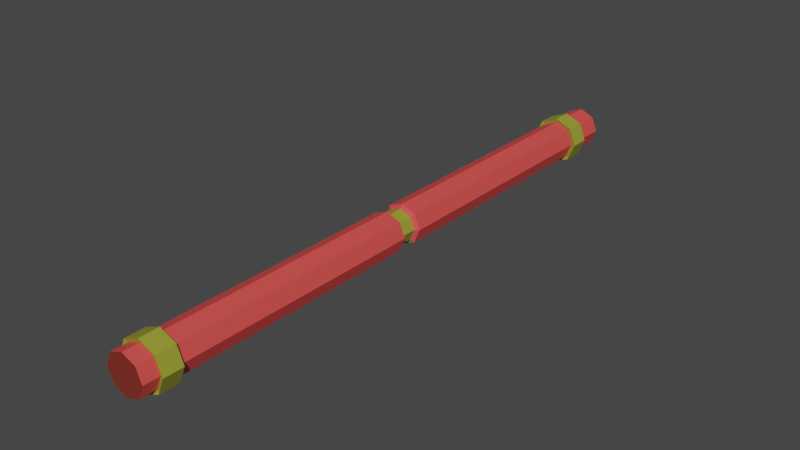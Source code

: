 # Source: pendSup.blend  (saved by Blender 2.80.75; exported with 4.5.12 LTS)
import bpy
from mathutils import Matrix  # noqa: F401  (used for matrix-valued properties, if any)

bpy.ops.wm.read_factory_settings(use_empty=True)
scene = bpy.context.scene
scene.name = 'Scene'

# ---- collections
col_collection = bpy.data.collections.new('Collection'); scene.collection.children.link(col_collection)

# ---- materials (node trees are filled in below, after node groups)
mat_base = bpy.data.materials.new('base')
mat_base.use_transparent_shadow = False
mat_gold = bpy.data.materials.new('gold')
mat_gold.use_transparent_shadow = False
mat_carm = bpy.data.materials.new('carm')
mat_carm.use_transparent_shadow = False
mat_iron = bpy.data.materials.new('iron')
mat_iron.use_transparent_shadow = False

# ---- material node trees
mat_base.use_nodes = True; mat_base.node_tree.nodes.clear()
_N = mat_base.node_tree.nodes; _L = mat_base.node_tree.links
n0 = _N.new('ShaderNodeOutputMaterial'); n0.name = 'Material Output'; n0.location = (300, 300)
n1 = _N.new('ShaderNodeBsdfPrincipled'); n1.name = 'Principled BSDF'; n1.location = (10, 300)
n1.distribution = 'GGX'
n1.subsurface_method = 'BURLEY'
n1.inputs[0].default_value = (0.7991, 0.07421, 0.06848, 1.0)
n1.inputs[3].default_value = 1.45
n1.inputs[27].default_value = (0.0, 0.0, 0.0, 1.0)
n1.inputs[28].default_value = 1.0
_L.new(n1.outputs[0], n0.inputs[0])
n0.is_active_output = True
mat_gold.use_nodes = True; mat_gold.node_tree.nodes.clear()
_N = mat_gold.node_tree.nodes; _L = mat_gold.node_tree.links
n0 = _N.new('ShaderNodeOutputMaterial'); n0.name = 'Material Output'; n0.location = (300, 300)
n1 = _N.new('ShaderNodeBsdfPrincipled'); n1.name = 'Principled BSDF'; n1.location = (10, 300)
n1.distribution = 'GGX'
n1.subsurface_method = 'BURLEY'
n1.inputs[0].default_value = (0.314, 0.3278, 0.0331, 1.0)
n1.inputs[3].default_value = 1.45
n1.inputs[27].default_value = (0.0, 0.0, 0.0, 1.0)
n1.inputs[28].default_value = 1.0
_L.new(n1.outputs[0], n0.inputs[0])
n0.is_active_output = True
mat_carm.use_nodes = True; mat_carm.node_tree.nodes.clear()
_N = mat_carm.node_tree.nodes; _L = mat_carm.node_tree.links
n0 = _N.new('ShaderNodeOutputMaterial'); n0.name = 'Material Output'; n0.location = (300, 300)
n1 = _N.new('ShaderNodeBsdfPrincipled'); n1.name = 'Principled BSDF'; n1.location = (10, 300)
n1.distribution = 'GGX'
n1.subsurface_method = 'BURLEY'
n1.inputs[0].default_value = (0.2159, 0.02732, 0.01681, 1.0)
n1.inputs[3].default_value = 1.45
n1.inputs[27].default_value = (0.0, 0.0, 0.0, 1.0)
n1.inputs[28].default_value = 1.0
_L.new(n1.outputs[0], n0.inputs[0])
n0.is_active_output = True
mat_iron.use_nodes = True; mat_iron.node_tree.nodes.clear()
_N = mat_iron.node_tree.nodes; _L = mat_iron.node_tree.links
n0 = _N.new('ShaderNodeOutputMaterial'); n0.name = 'Material Output'; n0.location = (300, 300)
n1 = _N.new('ShaderNodeBsdfPrincipled'); n1.name = 'Principled BSDF'; n1.location = (10, 300)
n1.distribution = 'GGX'
n1.subsurface_method = 'BURLEY'
n1.inputs[0].default_value = (0.3813, 0.4735, 0.5711, 1.0)
n1.inputs[3].default_value = 1.45
n1.inputs[27].default_value = (0.0, 0.0, 0.0, 1.0)
n1.inputs[28].default_value = 1.0
_L.new(n1.outputs[0], n0.inputs[0])
n0.is_active_output = True

# ---- world
world_world = bpy.data.worlds.new('World'); scene.world = world_world
world_world.use_nodes = True; world_world.node_tree.nodes.clear()
_N = world_world.node_tree.nodes; _L = world_world.node_tree.links
n0 = _N.new('ShaderNodeOutputWorld'); n0.name = 'World Output'; n0.location = (300, 300)
n1 = _N.new('ShaderNodeBackground'); n1.name = 'Background'; n1.location = (10, 300)
n1.inputs[0].default_value = (0.05088, 0.05088, 0.05088, 1.0)
_L.new(n1.outputs[0], n0.inputs[0])
n0.is_active_output = True
world_world.color = (0.05088, 0.05088, 0.05088)
world_world.use_sun_shadow = False
world_world.sun_shadow_jitter_overblur = 0.0

# ---- meshes
me_plane = bpy.data.meshes.new('Plane')
me_plane.from_pydata([(3.517, 0.2035, 0.65), (3.409, 0.159, 0.65), (3.365, 0.05172, 0.65), (3.409, -0.05558, 0.65), (3.517, -0.1, 0.65), (3.624, -0.05558, 0.65), (3.668, 0.05172, 0.65), (3.624, 0.159, 0.65), (3.517, 0.2035, -3.968), (3.409, 0.159, -3.968), (3.365, 0.05172, -3.968), (3.409, -0.05558, -3.968), (3.517, -0.1, -3.968), (3.624, -0.05558, -3.968), (3.668, 0.05172, -3.968), (3.624, 0.159, -3.968), (3.624, 0.159, 0.5262), (3.624, 0.159, 0.3995), (3.624, 0.159, -3.602), (3.624, 0.159, -3.729), (3.517, 0.2035, -3.729), (3.517, 0.2035, -3.602), (3.517, 0.2035, 0.3995), (3.517, 0.2035, 0.5262), (3.624, -0.05558, 0.5262), (3.624, -0.05558, 0.3995), (3.624, -0.05558, -3.602), (3.624, -0.05558, -3.729), (3.668, 0.05172, -3.729), (3.668, 0.05172, -3.602), (3.668, 0.05172, 0.3995), (3.668, 0.05172, 0.5262), (3.409, -0.05558, 0.5262), (3.409, -0.05558, 0.3995), (3.409, -0.05558, -3.602), (3.409, -0.05558, -3.729), (3.517, -0.1, -3.729), (3.517, -0.1, -3.602), (3.517, -0.1, 0.3995), (3.517, -0.1, 0.5262), (3.409, 0.159, 0.5262), (3.409, 0.159, 0.3995), (3.409, 0.159, -3.602), (3.409, 0.159, -3.729), (3.365, 0.05172, -3.729), (3.365, 0.05172, -3.602), (3.365, 0.05172, 0.3995), (3.365, 0.05172, 0.5262), (3.646, 0.1805, -3.589), (3.646, 0.1805, -3.741), (3.517, 0.2338, -3.741), (3.517, 0.2338, -3.589), (3.646, -0.07704, -3.589), (3.646, -0.07704, -3.741), (3.699, 0.05172, -3.741), (3.699, 0.05172, -3.589), (3.388, -0.07704, -3.589), (3.388, -0.07704, -3.741), (3.517, -0.1304, -3.741), (3.517, -0.1304, -3.589), (3.388, 0.1805, -3.589), (3.388, 0.1805, -3.741), (3.335, 0.05172, -3.741), (3.335, 0.05172, -3.589), (3.646, 0.1805, 0.5389), (3.646, 0.1805, 0.3868), (3.517, 0.2338, 0.3868), (3.517, 0.2338, 0.5389), (3.646, -0.07704, 0.5389), (3.646, -0.07704, 0.3868), (3.699, 0.05172, 0.3868), (3.699, 0.05172, 0.5389), (3.388, -0.07704, 0.5389), (3.388, -0.07704, 0.3868), (3.517, -0.1304, 0.3868), (3.517, -0.1304, 0.5389), (3.388, 0.1805, 0.5389), (3.388, 0.1805, 0.3868), (3.335, 0.05172, 0.3868), (3.335, 0.05172, 0.5389), (3.624, 0.159, -1.529), (3.624, 0.159, -1.682), (3.517, 0.2035, -1.682), (3.517, 0.2035, -1.529), (3.624, -0.05558, -1.529), (3.624, -0.05558, -1.682), (3.668, 0.05172, -1.682), (3.668, 0.05172, -1.529), (3.409, -0.05558, -1.529), (3.409, -0.05558, -1.682), (3.517, -0.1, -1.682), (3.517, -0.1, -1.529), (3.409, 0.159, -1.529), (3.409, 0.159, -1.682), (3.365, 0.05172, -1.682), (3.365, 0.05172, -1.529), (3.602, 0.1372, -1.529), (3.602, 0.1372, -1.664), (3.517, 0.1726, -1.664), (3.517, 0.1726, -1.529), (3.602, -0.03373, -1.529), (3.602, -0.03373, -1.664), (3.638, 0.05172, -1.664), (3.638, 0.05172, -1.529), (3.431, -0.03373, -1.529), (3.431, -0.03373, -1.664), (3.517, -0.06912, -1.664), (3.517, -0.06912, -1.529), (3.431, 0.1372, -1.529), (3.431, 0.1372, -1.664), (3.396, 0.05172, -1.664), (3.396, 0.05172, -1.529)], [], [(20, 19, 15, 8), (28, 27, 13, 14), (36, 35, 11, 12), (44, 43, 9, 10), (19, 28, 14, 15), (27, 36, 12, 13), (35, 44, 10, 11), (43, 20, 8, 9), (1, 0, 23, 40), (17, 22, 66, 65), (93, 82, 21, 42), (37, 34, 56, 59), (3, 2, 47, 32), (33, 38, 74, 73), (89, 94, 45, 34), (44, 35, 57, 62), (5, 4, 39, 24), (23, 16, 64, 67), (85, 90, 37, 26), (18, 29, 55, 48), (7, 6, 31, 16), (30, 17, 65, 70), (81, 86, 29, 18), (34, 45, 63, 56), (2, 1, 40, 47), (39, 32, 72, 75), (94, 93, 42, 45), (27, 28, 54, 53), (4, 3, 32, 39), (46, 33, 73, 78), (90, 89, 34, 37), (43, 44, 62, 61), (6, 5, 24, 31), (16, 31, 71, 64), (86, 85, 26, 29), (29, 26, 52, 55), (0, 7, 16, 23), (32, 47, 79, 72), (82, 81, 18, 21), (36, 27, 53, 58), (60, 51, 50, 61), (56, 63, 62, 57), (52, 59, 58, 53), (48, 55, 54, 49), (63, 60, 61, 62), (59, 56, 57, 58), (55, 52, 53, 54), (51, 48, 49, 50), (28, 19, 49, 54), (21, 18, 48, 51), (35, 36, 58, 57), (19, 20, 50, 49), (42, 21, 51, 60), (26, 37, 59, 52), (20, 43, 61, 50), (45, 42, 60, 63), (76, 67, 66, 77), (72, 79, 78, 73), (68, 75, 74, 69), (64, 71, 70, 65), (79, 76, 77, 78), (75, 72, 73, 74), (71, 68, 69, 70), (67, 64, 65, 66), (40, 23, 67, 76), (24, 39, 75, 68), (22, 41, 77, 66), (47, 40, 76, 79), (38, 25, 69, 74), (31, 24, 68, 71), (41, 46, 78, 77), (25, 30, 70, 69), (22, 17, 80, 83), (30, 25, 84, 87), (97, 96, 102), (38, 33, 88, 91), (106, 107, 104), (46, 41, 92, 95), (111, 108, 110), (17, 30, 87, 80), (97, 98, 96), (25, 38, 91, 84), (108, 98, 109), (33, 46, 95, 88), (98, 99, 96), (41, 22, 83, 92), (108, 99, 98), (91, 107, 100, 84), (86, 102, 101, 85), (85, 101, 106, 90), (88, 104, 107, 91), (95, 111, 104, 88), (90, 106, 105, 89), (89, 105, 110, 94), (92, 108, 111, 95), (83, 99, 108, 92), (94, 110, 109, 93), (80, 96, 99, 83), (93, 109, 98, 82), (87, 103, 96, 80), (82, 98, 97, 81), (81, 97, 102, 86), (84, 100, 103, 87), (100, 102, 103), (110, 104, 111), (101, 102, 100), (105, 104, 110), (107, 106, 100), (105, 106, 104), (102, 96, 103), (110, 108, 109), (101, 100, 106), (9, 8, 15, 14, 13, 12, 11, 10), (1, 2, 3, 4, 5, 6, 7, 0)])
me_plane.polygons.foreach_set('material_index', [0, 0, 0, 0, 0, 0, 0, 0, 0, 1, 0, 1, 0, 1, 0, 1, 0, 1, 0, 1, 0, 1, 0, 1, 0, 1, 0, 1, 0, 1, 0, 1, 0, 1, 0, 1, 0, 1, 0, 1, 1, 1, 1, 1, 1, 1, 1, 1, 1, 1, 1, 1, 1, 1, 1, 1, 1, 1, 1, 1, 1, 1, 1, 1, 1, 1, 1, 1, 1, 1, 1, 1, 0, 0, 1, 0, 1, 0, 1, 0, 1, 0, 1, 0, 1, 0, 1, 0, 0, 1, 0, 0, 0, 0, 0, 0, 0, 0, 0, 0, 0, 0, 0, 1, 1, 1, 1, 1, 1, 1, 1, 1, 2, 2])
_uv = me_plane.uv_layers.new(name='UVMap')
_uv.uv.foreach_set('vector', [0.218, 0.7791, 0.2257, 0.7791, 0.2257, 0.802, 0.218, 0.802, 0.1833, 0.9842, 0.1755, 0.9842, 0.1755, 0.9613, 0.1833, 0.9613, 0.218, 0.802, 0.2257, 0.802, 0.2257, 0.8248, 0.218, 0.8248, 0.146, 0.9613, 0.1537, 0.9613, 0.1537, 0.9841, 0.146, 0.9841, 0.1942, 0.9842, 0.1833, 0.9842, 0.1833, 0.9613, 0.1942, 0.9613, 0.2043, 0.847, 0.2119, 0.847, 0.2119, 0.8628, 0.2043, 0.8628, 0.1351, 0.9613, 0.146, 0.9613, 0.146, 0.9841, 0.1351, 0.9841, 0.2071, 0.7791, 0.218, 0.7791, 0.218, 0.802, 0.2071, 0.802, 0.0382, 0.9663, 0.0382, 0.9773, 0.02657, 0.9773, 0.02657, 0.9663, 0.1893, 0.5739, 0.1839, 0.5685, 0.1847, 0.5666, 0.1911, 0.5731, 0.06062, 0.7791, 0.07153, 0.7791, 0.07153, 0.9624, 0.06062, 0.9624, 0.1712, 0.6261, 0.1762, 0.6315, 0.1752, 0.6334, 0.1692, 0.6269, 0.0382, 0.9852, 0.0382, 0.9741, 0.04983, 0.9741, 0.04983, 0.9852, 0.171, 0.5816, 0.1764, 0.587, 0.1756, 0.5889, 0.1692, 0.5824, 0.1755, 0.9624, 0.1646, 0.9624, 0.1646, 0.7791, 0.1755, 0.7791, 0.171, 0.5962, 0.171, 0.6039, 0.1692, 0.6046, 0.1692, 0.5954, 0.06719, 0.9813, 0.06719, 0.9703, 0.07882, 0.9703, 0.07882, 0.9813, 0.1884, 0.6407, 0.1833, 0.6353, 0.1838, 0.6334, 0.1898, 0.6399, 0.09591, 0.9641, 0.08835, 0.9641, 0.08835, 0.8371, 0.09591, 0.8371, 0.1833, 0.613, 0.1762, 0.613, 0.1752, 0.6111, 0.1838, 0.6111, 0.07924, 0.9852, 0.07924, 0.9741, 0.09087, 0.9741, 0.09087, 0.9852, 0.1893, 0.5816, 0.1893, 0.5739, 0.1911, 0.5731, 0.1911, 0.5824, 0.1351, 0.9624, 0.1242, 0.9624, 0.1242, 0.7791, 0.1351, 0.7791, 0.1762, 0.6315, 0.1833, 0.6315, 0.1838, 0.6334, 0.1752, 0.6334, 0.0382, 0.9741, 0.0382, 0.9663, 0.04983, 0.9663, 0.04983, 0.9741, 0.1712, 0.6484, 0.1762, 0.6538, 0.1752, 0.6557, 0.1692, 0.6491, 0.05291, 0.7791, 0.06062, 0.7791, 0.06062, 0.9624, 0.05291, 0.9624, 0.1839, 0.6093, 0.1893, 0.6039, 0.1911, 0.6046, 0.1847, 0.6111, 0.06719, 0.9703, 0.06719, 0.9624, 0.07882, 0.9624, 0.07882, 0.9703, 0.171, 0.5739, 0.171, 0.5816, 0.1692, 0.5824, 0.1692, 0.5731, 0.1056, 0.9624, 0.09787, 0.9624, 0.09787, 0.7791, 0.1056, 0.7791, 0.1764, 0.5907, 0.171, 0.5962, 0.1692, 0.5954, 0.1756, 0.5889, 0.07924, 0.9741, 0.07924, 0.9663, 0.09087, 0.9663, 0.09087, 0.9741, 0.1833, 0.6353, 0.1762, 0.6353, 0.1752, 0.6334, 0.1838, 0.6334, 0.1242, 0.9624, 0.1165, 0.9624, 0.1165, 0.7791, 0.1242, 0.7791, 0.1762, 0.613, 0.1712, 0.6184, 0.1692, 0.6177, 0.1752, 0.6111, 0.0382, 0.9773, 0.0382, 0.9852, 0.02657, 0.9852, 0.02657, 0.9773, 0.1762, 0.6538, 0.1833, 0.6538, 0.1838, 0.6557, 0.1752, 0.6557, 0.07153, 0.7791, 0.07924, 0.7791, 0.07924, 0.9624, 0.07153, 0.9624, 0.1764, 0.6093, 0.1839, 0.6093, 0.1847, 0.6111, 0.1756, 0.6111, 0.1997, 0.6334, 0.2088, 0.6334, 0.2088, 0.6435, 0.1997, 0.6435, 0.192, 0.7087, 0.192, 0.6994, 0.2019, 0.6994, 0.2019, 0.7087, 0.1898, 0.6269, 0.1898, 0.6177, 0.1997, 0.6177, 0.1997, 0.6269, 0.1821, 0.7021, 0.1821, 0.6929, 0.192, 0.6929, 0.192, 0.7021, 0.192, 0.6994, 0.192, 0.6929, 0.2019, 0.6929, 0.2019, 0.6994, 0.1898, 0.6177, 0.1898, 0.6111, 0.1997, 0.6111, 0.1997, 0.6177, 0.1898, 0.6334, 0.1898, 0.6269, 0.1997, 0.6269, 0.1997, 0.6334, 0.1821, 0.7087, 0.1821, 0.7021, 0.192, 0.7021, 0.192, 0.7087, 0.1893, 0.6039, 0.1893, 0.5962, 0.1911, 0.5954, 0.1911, 0.6046, 0.1884, 0.6184, 0.1833, 0.613, 0.1838, 0.6111, 0.1898, 0.6177, 0.171, 0.6039, 0.1764, 0.6093, 0.1756, 0.6111, 0.1692, 0.6046, 0.1893, 0.5962, 0.1839, 0.5907, 0.1847, 0.5889, 0.1911, 0.5954, 0.1884, 0.6261, 0.1884, 0.6184, 0.1898, 0.6177, 0.1898, 0.6269, 0.1712, 0.6184, 0.1712, 0.6261, 0.1692, 0.6269, 0.1692, 0.6177, 0.1839, 0.5907, 0.1764, 0.5907, 0.1756, 0.5889, 0.1847, 0.5889, 0.1833, 0.6315, 0.1884, 0.6261, 0.1898, 0.6269, 0.1838, 0.6334, 0.2195, 0.6729, 0.2326, 0.6729, 0.2326, 0.6874, 0.2195, 0.6874, 0.1153, 0.7094, 0.1153, 0.7002, 0.1252, 0.7002, 0.1252, 0.7094, 0.1898, 0.6491, 0.1898, 0.6399, 0.1997, 0.6399, 0.1997, 0.6491, 0.08418, 0.7029, 0.08418, 0.6937, 0.09408, 0.6937, 0.09408, 0.7029, 0.1153, 0.7002, 0.1153, 0.6937, 0.1252, 0.6937, 0.1252, 0.7002, 0.1898, 0.6399, 0.1898, 0.6334, 0.1997, 0.6334, 0.1997, 0.6399, 0.1898, 0.6557, 0.1898, 0.6491, 0.1997, 0.6491, 0.1997, 0.6557, 0.08418, 0.7094, 0.08418, 0.7029, 0.09408, 0.7029, 0.09408, 0.7094, 0.1884, 0.6484, 0.1884, 0.6407, 0.1898, 0.6399, 0.1898, 0.6491, 0.1712, 0.6407, 0.1712, 0.6484, 0.1692, 0.6491, 0.1692, 0.6399, 0.1839, 0.5685, 0.1764, 0.5685, 0.1756, 0.5666, 0.1847, 0.5666, 0.1833, 0.6538, 0.1884, 0.6484, 0.1898, 0.6491, 0.1838, 0.6557, 0.1764, 0.587, 0.1839, 0.587, 0.1847, 0.5889, 0.1756, 0.5889, 0.1762, 0.6353, 0.1712, 0.6407, 0.1692, 0.6399, 0.1752, 0.6334, 0.1764, 0.5685, 0.171, 0.5739, 0.1692, 0.5731, 0.1756, 0.5666, 0.1839, 0.587, 0.1893, 0.5816, 0.1911, 0.5824, 0.1847, 0.5889, 0.03429, 0.9663, 0.02657, 0.9663, 0.02657, 0.7841, 0.03429, 0.7841, 0.146, 0.7791, 0.1537, 0.7791, 0.1537, 0.9613, 0.146, 0.9613, 0.2001, 0.6068, 0.1911, 0.6068, 0.2001, 0.6007, 0.09015, 0.7791, 0.09787, 0.7791, 0.09787, 0.9663, 0.09015, 0.9613, 0.1252, 0.6937, 0.1342, 0.6937, 0.1314, 0.698, 0.05291, 0.9663, 0.0452, 0.9663, 0.0452, 0.7841, 0.05291, 0.7791, 0.1314, 0.7041, 0.1342, 0.7084, 0.1252, 0.7041, 0.1351, 0.7791, 0.146, 0.7791, 0.146, 0.9613, 0.1351, 0.9613, 0.2001, 0.6068, 0.2001, 0.6111, 0.1911, 0.6068, 0.07924, 0.7791, 0.09015, 0.7791, 0.09015, 0.9613, 0.07924, 0.9613, 0.1342, 0.6937, 0.1403, 0.7028, 0.1342, 0.7028, 0.1646, 0.9663, 0.1537, 0.9663, 0.1537, 0.7791, 0.1646, 0.7791, 0.2001, 0.6111, 0.1911, 0.6111, 0.1911, 0.6068, 0.0452, 0.9663, 0.03429, 0.9663, 0.03429, 0.7841, 0.0452, 0.7841, 0.1342, 0.6937, 0.1403, 0.6937, 0.1403, 0.7028, 0.1755, 0.9156, 0.1782, 0.9167, 0.1782, 0.9255, 0.1755, 0.9267, 0.2091, 0.9346, 0.2096, 0.9373, 0.2038, 0.9435, 0.2019, 0.9424, 0.1874, 0.6798, 0.1888, 0.6806, 0.1888, 0.6867, 0.1874, 0.6875, 0.1833, 0.9076, 0.1844, 0.9103, 0.1782, 0.9167, 0.1755, 0.9156, 0.1942, 0.9076, 0.1931, 0.9103, 0.1844, 0.9103, 0.1833, 0.9076, 0.2019, 0.9535, 0.2038, 0.9523, 0.2096, 0.9586, 0.2091, 0.9613, 0.2091, 0.9613, 0.2096, 0.9586, 0.2178, 0.9586, 0.2194, 0.9613, 0.2019, 0.9156, 0.1992, 0.9167, 0.1931, 0.9103, 0.1942, 0.9076, 0.2019, 0.9267, 0.1992, 0.9255, 0.1992, 0.9167, 0.2019, 0.9156, 0.2194, 0.9613, 0.2178, 0.9586, 0.2235, 0.9523, 0.2266, 0.9535, 0.1942, 0.9346, 0.1931, 0.9318, 0.1992, 0.9255, 0.2019, 0.9267, 0.2266, 0.9535, 0.2235, 0.9523, 0.2235, 0.9435, 0.2266, 0.9424, 0.1833, 0.9346, 0.1844, 0.9318, 0.1931, 0.9318, 0.1942, 0.9346, 0.2266, 0.9424, 0.2235, 0.9435, 0.2178, 0.9373, 0.2194, 0.9346, 0.2194, 0.9346, 0.2178, 0.9373, 0.2096, 0.9373, 0.2091, 0.9346, 0.1755, 0.9267, 0.1782, 0.9255, 0.1844, 0.9318, 0.1833, 0.9346, 0.1631, 0.7007, 0.1541, 0.6963, 0.1631, 0.6963, 0.1252, 0.7041, 0.1314, 0.698, 0.1314, 0.7041, 0.1541, 0.7007, 0.1541, 0.6963, 0.1631, 0.7007, 0.1252, 0.698, 0.1314, 0.698, 0.1252, 0.7041, 0.1631, 0.7068, 0.1541, 0.7068, 0.1631, 0.7007, 0.1252, 0.698, 0.1252, 0.6937, 0.1314, 0.698, 0.2001, 0.6007, 0.1911, 0.6068, 0.1911, 0.6007, 0.1252, 0.7041, 0.1342, 0.7084, 0.1252, 0.7084, 0.1541, 0.7007, 0.1631, 0.7007, 0.1541, 0.7068, 0.1087, 0.4594, 0.08502, 0.4594, 0.06828, 0.4424, 0.06828, 0.4183, 0.08502, 0.4013, 0.1087, 0.4013, 0.1254, 0.4183, 0.1254, 0.4424, 0.1793, 0.3838, 0.1635, 0.4009, 0.1412, 0.4009, 0.1255, 0.3838, 0.1255, 0.3597, 0.1412, 0.3427, 0.1635, 0.3427, 0.1793, 0.3597])
me_plane.materials.append(mat_base)
me_plane.materials.append(mat_gold)
me_plane.materials.append(mat_carm)
me_plane.materials.append(mat_iron)
me_plane.use_remesh_preserve_volume = False
me_plane.use_remesh_preserve_attributes = False
me_plane.use_mirror_vertex_groups = False
me_plane.update()

# ---- objects
ob_plane = bpy.data.objects.new('Plane', me_plane)

# ---- transforms, parenting, visibility, modifiers, constraints
ob_plane.location = (-3.517, -1.605, 0.0)
ob_plane.rotation_euler = (1.571, -0.0, -0.0)
ob_plane.lineart.crease_threshold = 0.0
_vg = ob_plane.vertex_groups.new(name='Bone')
_m = ob_plane.modifiers.new('Armature', 'ARMATURE')

# ---- collection membership
col_collection.objects.link(ob_plane)

# ---- scene / render settings (as saved in the file)
scene.frame_start = 1; scene.frame_end = 61; scene.frame_set(0)
scene.render.engine = 'BLENDER_EEVEE_NEXT'
scene.cycles.use_denoising = False
scene.cycles.samples = 128
scene.cycles.sampling_pattern = 'TABULATED_SOBOL'
scene.cycles.use_adaptive_sampling = False
scene.cycles.use_light_tree = False
scene.view_settings.view_transform = 'Filmic'
bpy.context.view_layer.update()

# ---- added for rendering (the .blend has no active camera and no usable light): camera, sun
cam_auto = bpy.data.cameras.new('AutoCamera')
cam_auto.lens = 50.0
cam_auto.sensor_width = 36.0
cam_auto.clip_end = 1000.0
ob_auto_camera = bpy.data.objects.new('AutoCamera', cam_auto)
scene.collection.objects.link(ob_auto_camera)
ob_auto_camera.location = (4.29927, -5.10458, 3.49113)
ob_auto_camera.rotation_euler = (1.09748, -7.21219e-08, 0.694738)
scene.camera = ob_auto_camera
light_auto_sun = bpy.data.lights.new('AutoSun', 'SUN')
light_auto_sun.energy = 3.0
light_auto_sun.angle = 0.0523599
ob_auto_sun = bpy.data.objects.new('AutoSun', light_auto_sun)
scene.collection.objects.link(ob_auto_sun)
ob_auto_sun.rotation_euler = (0.872665, 0.174533, 0.523599)
bpy.context.view_layer.update()
